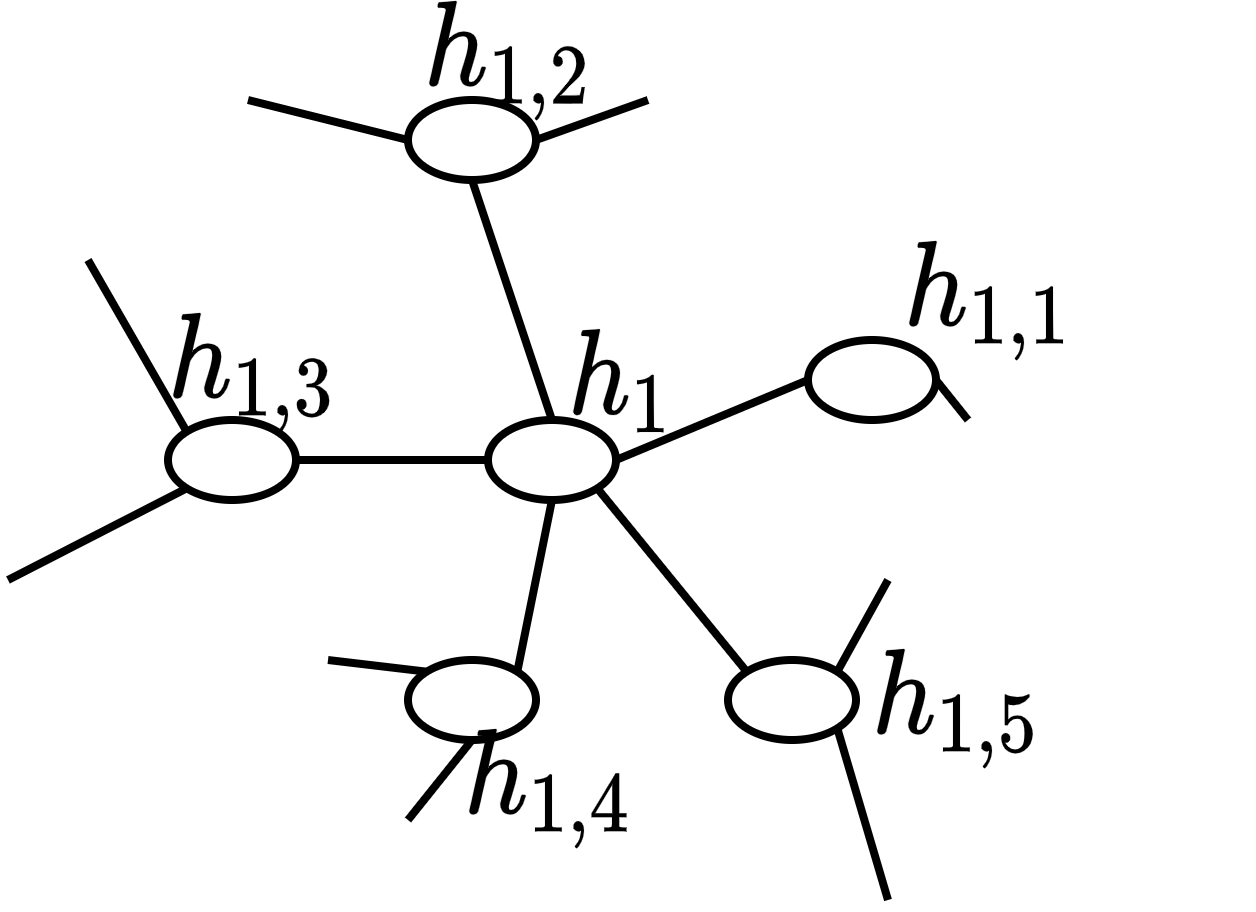

The diagram above was exported from draw.io. Its source (the exported page's mxGraphModel, read from the mxfile embedded in the PNG):
<mxGraphModel dx="1422" dy="865" grid="1" gridSize="10" guides="1" tooltips="1" connect="1" arrows="1" fold="1" page="1" pageScale="1" pageWidth="1100" pageHeight="850" math="1" shadow="0">
  <root>
    <mxCell id="0" />
    <mxCell id="1" parent="0" />
    <mxCell id="H0i5ThtdWG65-gk1L7Mg-47" value="" style="ellipse;whiteSpace=wrap;html=1;aspect=fixed;" parent="1" vertex="1">
      <mxGeometry x="407.5" y="30" width="16" height="10" as="geometry" />
    </mxCell>
    <mxCell id="H0i5ThtdWG65-gk1L7Mg-48" value="" style="ellipse;whiteSpace=wrap;html=1;aspect=fixed;" parent="1" vertex="1">
      <mxGeometry x="417.5" y="70" width="16" height="10" as="geometry" />
    </mxCell>
    <mxCell id="H0i5ThtdWG65-gk1L7Mg-49" value="" style="ellipse;whiteSpace=wrap;html=1;aspect=fixed;" parent="1" vertex="1">
      <mxGeometry x="377.5" y="70" width="16" height="10" as="geometry" />
    </mxCell>
    <mxCell id="H0i5ThtdWG65-gk1L7Mg-50" value="" style="ellipse;whiteSpace=wrap;html=1;aspect=fixed;" parent="1" vertex="1">
      <mxGeometry x="457.5" y="60" width="16" height="10" as="geometry" />
    </mxCell>
    <mxCell id="H0i5ThtdWG65-gk1L7Mg-51" value="" style="ellipse;whiteSpace=wrap;html=1;aspect=fixed;" parent="1" vertex="1">
      <mxGeometry x="407.5" y="100" width="16" height="10" as="geometry" />
    </mxCell>
    <mxCell id="H0i5ThtdWG65-gk1L7Mg-52" value="" style="ellipse;whiteSpace=wrap;html=1;aspect=fixed;" parent="1" vertex="1">
      <mxGeometry x="447.5" y="100" width="16" height="10" as="geometry" />
    </mxCell>
    <mxCell id="H0i5ThtdWG65-gk1L7Mg-53" value="" style="endArrow=none;html=1;rounded=0;entryX=1;entryY=1;entryDx=0;entryDy=0;exitX=0;exitY=0;exitDx=0;exitDy=0;" parent="1" source="H0i5ThtdWG65-gk1L7Mg-52" target="H0i5ThtdWG65-gk1L7Mg-48" edge="1">
      <mxGeometry width="50" height="50" relative="1" as="geometry">
        <mxPoint x="377.5" y="130" as="sourcePoint" />
        <mxPoint x="427.5" y="80" as="targetPoint" />
      </mxGeometry>
    </mxCell>
    <mxCell id="H0i5ThtdWG65-gk1L7Mg-54" value="" style="endArrow=none;html=1;rounded=0;entryX=1;entryY=0.5;entryDx=0;entryDy=0;exitX=0;exitY=0.5;exitDx=0;exitDy=0;" parent="1" source="H0i5ThtdWG65-gk1L7Mg-50" target="H0i5ThtdWG65-gk1L7Mg-48" edge="1">
      <mxGeometry width="50" height="50" relative="1" as="geometry">
        <mxPoint x="458.96446609406723" y="111.46446609406729" as="sourcePoint" />
        <mxPoint x="436.0355339059327" y="88.53553390593271" as="targetPoint" />
      </mxGeometry>
    </mxCell>
    <mxCell id="H0i5ThtdWG65-gk1L7Mg-55" value="" style="endArrow=none;html=1;rounded=0;entryX=0.5;entryY=0;entryDx=0;entryDy=0;exitX=0.5;exitY=1;exitDx=0;exitDy=0;" parent="1" source="H0i5ThtdWG65-gk1L7Mg-47" target="H0i5ThtdWG65-gk1L7Mg-48" edge="1">
      <mxGeometry width="50" height="50" relative="1" as="geometry">
        <mxPoint x="468.96446609406723" y="121.46446609406729" as="sourcePoint" />
        <mxPoint x="446.0355339059327" y="98.53553390593271" as="targetPoint" />
      </mxGeometry>
    </mxCell>
    <mxCell id="H0i5ThtdWG65-gk1L7Mg-56" value="" style="endArrow=none;html=1;rounded=0;entryX=1;entryY=0.5;entryDx=0;entryDy=0;exitX=0;exitY=0.5;exitDx=0;exitDy=0;" parent="1" source="H0i5ThtdWG65-gk1L7Mg-48" target="H0i5ThtdWG65-gk1L7Mg-49" edge="1">
      <mxGeometry width="50" height="50" relative="1" as="geometry">
        <mxPoint x="478.96446609406723" y="131.4644660940673" as="sourcePoint" />
        <mxPoint x="456.0355339059327" y="108.53553390593271" as="targetPoint" />
      </mxGeometry>
    </mxCell>
    <mxCell id="H0i5ThtdWG65-gk1L7Mg-57" value="" style="endArrow=none;html=1;rounded=0;entryX=1;entryY=0;entryDx=0;entryDy=0;exitX=0.5;exitY=1;exitDx=0;exitDy=0;" parent="1" source="H0i5ThtdWG65-gk1L7Mg-48" target="H0i5ThtdWG65-gk1L7Mg-51" edge="1">
      <mxGeometry width="50" height="50" relative="1" as="geometry">
        <mxPoint x="417.5" y="80" as="sourcePoint" />
        <mxPoint x="466.0355339059327" y="118.53553390593271" as="targetPoint" />
      </mxGeometry>
    </mxCell>
    <mxCell id="H0i5ThtdWG65-gk1L7Mg-58" value="" style="endArrow=none;html=1;rounded=0;entryX=1;entryY=1;entryDx=0;entryDy=0;" parent="1" target="H0i5ThtdWG65-gk1L7Mg-52" edge="1">
      <mxGeometry width="50" height="50" relative="1" as="geometry">
        <mxPoint x="467.5" y="130" as="sourcePoint" />
        <mxPoint x="476.0355339059327" y="128.5355339059327" as="targetPoint" />
      </mxGeometry>
    </mxCell>
    <mxCell id="H0i5ThtdWG65-gk1L7Mg-59" value="" style="endArrow=none;html=1;rounded=0;entryX=0.5;entryY=1;entryDx=0;entryDy=0;" parent="1" target="H0i5ThtdWG65-gk1L7Mg-51" edge="1">
      <mxGeometry width="50" height="50" relative="1" as="geometry">
        <mxPoint x="407.5" y="120" as="sourcePoint" />
        <mxPoint x="486.0355339059327" y="138.5355339059327" as="targetPoint" />
      </mxGeometry>
    </mxCell>
    <mxCell id="H0i5ThtdWG65-gk1L7Mg-60" value="" style="endArrow=none;html=1;rounded=0;entryX=0;entryY=0;entryDx=0;entryDy=0;" parent="1" target="H0i5ThtdWG65-gk1L7Mg-51" edge="1">
      <mxGeometry width="50" height="50" relative="1" as="geometry">
        <mxPoint x="397.5" y="100" as="sourcePoint" />
        <mxPoint x="496.03553390593265" y="148.5355339059327" as="targetPoint" />
      </mxGeometry>
    </mxCell>
    <mxCell id="H0i5ThtdWG65-gk1L7Mg-61" value="" style="endArrow=none;html=1;rounded=0;entryX=0;entryY=0;entryDx=0;entryDy=0;" parent="1" target="H0i5ThtdWG65-gk1L7Mg-49" edge="1">
      <mxGeometry width="50" height="50" relative="1" as="geometry">
        <mxPoint x="367.5" y="50" as="sourcePoint" />
        <mxPoint x="506.03553390593265" y="158.5355339059327" as="targetPoint" />
      </mxGeometry>
    </mxCell>
    <mxCell id="H0i5ThtdWG65-gk1L7Mg-62" value="" style="endArrow=none;html=1;rounded=0;entryX=0;entryY=1;entryDx=0;entryDy=0;" parent="1" target="H0i5ThtdWG65-gk1L7Mg-49" edge="1">
      <mxGeometry width="50" height="50" relative="1" as="geometry">
        <mxPoint x="357.5" y="90" as="sourcePoint" />
        <mxPoint x="516.0355339059327" y="168.5355339059327" as="targetPoint" />
      </mxGeometry>
    </mxCell>
    <mxCell id="H0i5ThtdWG65-gk1L7Mg-63" value="" style="endArrow=none;html=1;rounded=0;entryX=1;entryY=0.5;entryDx=0;entryDy=0;" parent="1" target="H0i5ThtdWG65-gk1L7Mg-50" edge="1">
      <mxGeometry width="50" height="50" relative="1" as="geometry">
        <mxPoint x="477.5" y="70" as="sourcePoint" />
        <mxPoint x="526.0355339059327" y="178.5355339059327" as="targetPoint" />
      </mxGeometry>
    </mxCell>
    <mxCell id="H0i5ThtdWG65-gk1L7Mg-64" value="" style="endArrow=none;html=1;rounded=0;entryX=1;entryY=0.5;entryDx=0;entryDy=0;" parent="1" target="H0i5ThtdWG65-gk1L7Mg-47" edge="1">
      <mxGeometry width="50" height="50" relative="1" as="geometry">
        <mxPoint x="437.5" y="30" as="sourcePoint" />
        <mxPoint x="536.0355339059327" y="188.5355339059327" as="targetPoint" />
      </mxGeometry>
    </mxCell>
    <mxCell id="H0i5ThtdWG65-gk1L7Mg-65" value="" style="endArrow=none;html=1;rounded=0;entryX=0;entryY=0.5;entryDx=0;entryDy=0;" parent="1" target="H0i5ThtdWG65-gk1L7Mg-47" edge="1">
      <mxGeometry width="50" height="50" relative="1" as="geometry">
        <mxPoint x="387.5" y="30" as="sourcePoint" />
        <mxPoint x="546.0355339059327" y="198.5355339059327" as="targetPoint" />
      </mxGeometry>
    </mxCell>
    <mxCell id="H0i5ThtdWG65-gk1L7Mg-66" value="" style="endArrow=none;html=1;rounded=0;entryX=1;entryY=0;entryDx=0;entryDy=0;" parent="1" target="H0i5ThtdWG65-gk1L7Mg-52" edge="1">
      <mxGeometry width="50" height="50" relative="1" as="geometry">
        <mxPoint x="467.5" y="90" as="sourcePoint" />
        <mxPoint x="556.0355339059327" y="208.5355339059327" as="targetPoint" />
      </mxGeometry>
    </mxCell>
    <mxCell id="H0i5ThtdWG65-gk1L7Mg-70" value="&lt;div&gt;$$h_1$$&lt;/div&gt;" style="rounded=0;whiteSpace=wrap;html=1;strokeColor=none;fillColor=none;" parent="1" vertex="1">
      <mxGeometry x="427.5" y="60" width="13.5" height="10" as="geometry" />
    </mxCell>
    <mxCell id="H0i5ThtdWG65-gk1L7Mg-71" value="&lt;div&gt;$$h_{1,1}$$&lt;/div&gt;" style="rounded=0;whiteSpace=wrap;html=1;strokeColor=none;fillColor=none;" parent="1" vertex="1">
      <mxGeometry x="473.5" y="50" width="13.5" height="10" as="geometry" />
    </mxCell>
    <mxCell id="H0i5ThtdWG65-gk1L7Mg-72" value="&lt;div&gt;$$h_{1,2}$$&lt;/div&gt;" style="rounded=0;whiteSpace=wrap;html=1;strokeColor=none;fillColor=none;" parent="1" vertex="1">
      <mxGeometry x="414" y="20" width="13.5" height="10" as="geometry" />
    </mxCell>
    <mxCell id="H0i5ThtdWG65-gk1L7Mg-73" value="&lt;div&gt;$$h_{1,3}$$&lt;/div&gt;" style="rounded=0;whiteSpace=wrap;html=1;strokeColor=none;fillColor=none;" parent="1" vertex="1">
      <mxGeometry x="382" y="59" width="13.5" height="10" as="geometry" />
    </mxCell>
    <mxCell id="H0i5ThtdWG65-gk1L7Mg-74" value="&lt;div&gt;$$h_{1,4}$$&lt;/div&gt;" style="rounded=0;whiteSpace=wrap;html=1;strokeColor=none;fillColor=none;" parent="1" vertex="1">
      <mxGeometry x="418.5" y="111" width="13.5" height="10" as="geometry" />
    </mxCell>
    <mxCell id="H0i5ThtdWG65-gk1L7Mg-75" value="&lt;div&gt;$$h_{1,5}$$&lt;/div&gt;" style="rounded=0;whiteSpace=wrap;html=1;strokeColor=none;fillColor=none;" parent="1" vertex="1">
      <mxGeometry x="470" y="101" width="13.5" height="10" as="geometry" />
    </mxCell>
  </root>
</mxGraphModel>